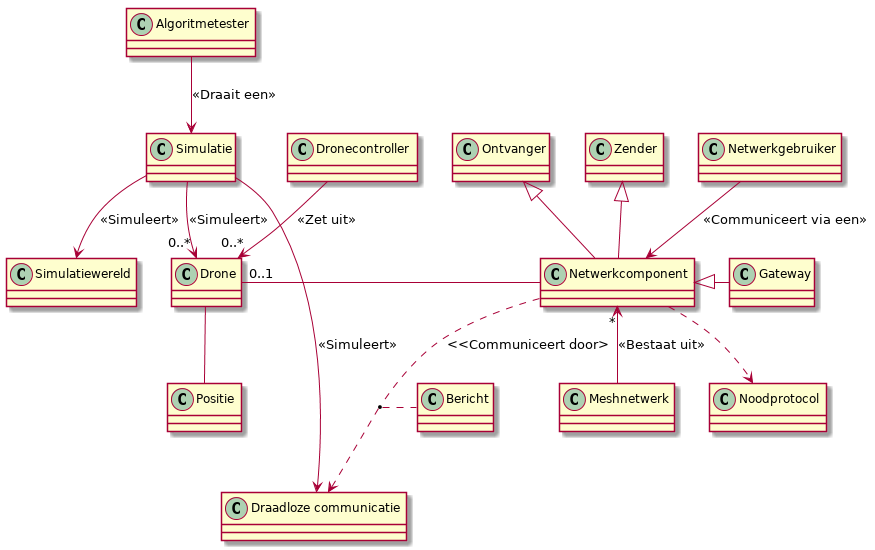

The diagram above was rendered by PlantUML. Its source (embedded in the PNG):
@startuml

class Dronecontroller
class Algoritmetester
class Netwerkgebruiker

class Drone
class Simulatie
class Simulatiewereld
class "Draadloze communicatie" as com
class Bericht
class Zender
class Ontvanger
class Meshnetwerk

class Netwerkcomponent
class Gateway
class Noodprotocol
class Positie

Algoritmetester --> Simulatie : <<Draait een>>
Dronecontroller --> "0..*" Drone : <<Zet uit>>
Netwerkgebruiker --> Netwerkcomponent : <<Communiceert via een>>
 
Simulatie --> "0..*" Drone : <<Simuleert>>
Netwerkcomponent -left- "0..1" Drone


Meshnetwerk -up-> "*" Netwerkcomponent : <<Bestaat uit>>
Netwerkcomponent ..> Noodprotocol

Netwerkcomponent -up-|> Zender
Netwerkcomponent -up-|> Ontvanger

Drone -- Positie

Netwerkcomponent ..> com : <<Communiceert door>
(Netwerkcomponent, com) .. Bericht 

Simulatie --> Simulatiewereld : <<Simuleert>>
Simulatie --> com : <<Simuleert>>

Gateway -left-|> Netwerkcomponent

@enduml